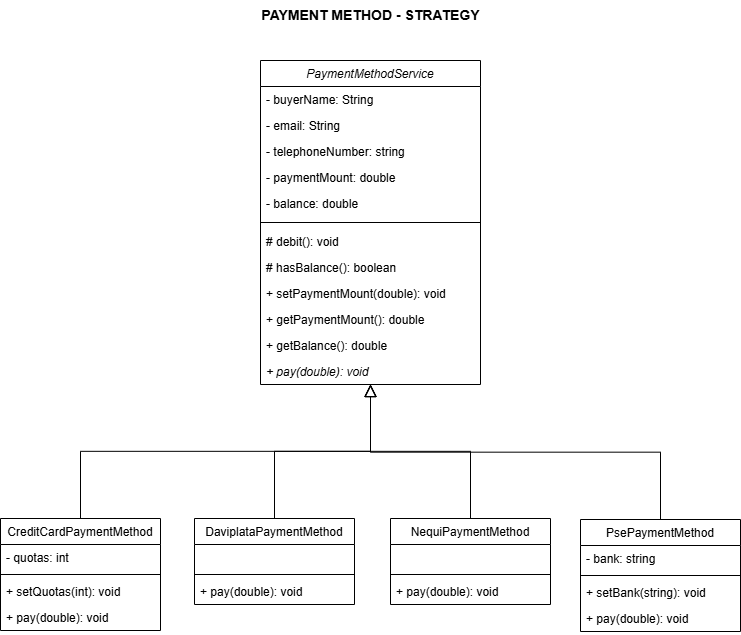

The diagram above was exported from draw.io. Its source (the exported page's mxGraphModel, read from the mxfile embedded in the PNG):
<mxGraphModel dx="928" dy="500" grid="1" gridSize="10" guides="1" tooltips="1" connect="1" arrows="1" fold="1" page="1" pageScale="1" pageWidth="827" pageHeight="1169" math="0" shadow="0">
  <root>
    <mxCell id="WIyWlLk6GJQsqaUBKTNV-0" />
    <mxCell id="WIyWlLk6GJQsqaUBKTNV-1" parent="WIyWlLk6GJQsqaUBKTNV-0" />
    <mxCell id="zkfFHV4jXpPFQw0GAbJ--0" value="PaymentMethodService" style="swimlane;fontStyle=2;align=center;verticalAlign=top;childLayout=stackLayout;horizontal=1;startSize=26;horizontalStack=0;resizeParent=1;resizeLast=0;collapsible=1;marginBottom=0;rounded=0;shadow=0;strokeWidth=1;" parent="WIyWlLk6GJQsqaUBKTNV-1" vertex="1">
      <mxGeometry x="320" y="100" width="220" height="324" as="geometry">
        <mxRectangle x="230" y="140" width="160" height="26" as="alternateBounds" />
      </mxGeometry>
    </mxCell>
    <mxCell id="zkfFHV4jXpPFQw0GAbJ--1" value="- buyerName: String" style="text;align=left;verticalAlign=top;spacingLeft=4;spacingRight=4;overflow=hidden;rotatable=0;points=[[0,0.5],[1,0.5]];portConstraint=eastwest;" parent="zkfFHV4jXpPFQw0GAbJ--0" vertex="1">
      <mxGeometry y="26" width="220" height="26" as="geometry" />
    </mxCell>
    <mxCell id="zkfFHV4jXpPFQw0GAbJ--2" value="- email: String" style="text;align=left;verticalAlign=top;spacingLeft=4;spacingRight=4;overflow=hidden;rotatable=0;points=[[0,0.5],[1,0.5]];portConstraint=eastwest;rounded=0;shadow=0;html=0;" parent="zkfFHV4jXpPFQw0GAbJ--0" vertex="1">
      <mxGeometry y="52" width="220" height="26" as="geometry" />
    </mxCell>
    <mxCell id="zkfFHV4jXpPFQw0GAbJ--3" value="- telephoneNumber: string&#10;&#10;&#10;" style="text;align=left;verticalAlign=top;spacingLeft=4;spacingRight=4;overflow=hidden;rotatable=0;points=[[0,0.5],[1,0.5]];portConstraint=eastwest;rounded=0;shadow=0;html=0;" parent="zkfFHV4jXpPFQw0GAbJ--0" vertex="1">
      <mxGeometry y="78" width="220" height="26" as="geometry" />
    </mxCell>
    <mxCell id="kasXzvqMq8c1lm8_gAOS-7" value="- paymentMount: double&#10;&#10;&#10;" style="text;align=left;verticalAlign=top;spacingLeft=4;spacingRight=4;overflow=hidden;rotatable=0;points=[[0,0.5],[1,0.5]];portConstraint=eastwest;rounded=0;shadow=0;html=0;" vertex="1" parent="zkfFHV4jXpPFQw0GAbJ--0">
      <mxGeometry y="104" width="220" height="26" as="geometry" />
    </mxCell>
    <mxCell id="kasXzvqMq8c1lm8_gAOS-8" value="- balance: double&#10;&#10;&#10;" style="text;align=left;verticalAlign=top;spacingLeft=4;spacingRight=4;overflow=hidden;rotatable=0;points=[[0,0.5],[1,0.5]];portConstraint=eastwest;rounded=0;shadow=0;html=0;" vertex="1" parent="zkfFHV4jXpPFQw0GAbJ--0">
      <mxGeometry y="130" width="220" height="26" as="geometry" />
    </mxCell>
    <mxCell id="zkfFHV4jXpPFQw0GAbJ--4" value="" style="line;html=1;strokeWidth=1;align=left;verticalAlign=middle;spacingTop=-1;spacingLeft=3;spacingRight=3;rotatable=0;labelPosition=right;points=[];portConstraint=eastwest;" parent="zkfFHV4jXpPFQw0GAbJ--0" vertex="1">
      <mxGeometry y="156" width="220" height="12" as="geometry" />
    </mxCell>
    <mxCell id="zkfFHV4jXpPFQw0GAbJ--5" value="# debit(): void" style="text;align=left;verticalAlign=top;spacingLeft=4;spacingRight=4;overflow=hidden;rotatable=0;points=[[0,0.5],[1,0.5]];portConstraint=eastwest;" parent="zkfFHV4jXpPFQw0GAbJ--0" vertex="1">
      <mxGeometry y="168" width="220" height="26" as="geometry" />
    </mxCell>
    <mxCell id="kasXzvqMq8c1lm8_gAOS-9" value="# hasBalance(): boolean" style="text;align=left;verticalAlign=top;spacingLeft=4;spacingRight=4;overflow=hidden;rotatable=0;points=[[0,0.5],[1,0.5]];portConstraint=eastwest;" vertex="1" parent="zkfFHV4jXpPFQw0GAbJ--0">
      <mxGeometry y="194" width="220" height="26" as="geometry" />
    </mxCell>
    <mxCell id="kasXzvqMq8c1lm8_gAOS-12" value="+ setPaymentMount(double): void&#10;" style="text;align=left;verticalAlign=top;spacingLeft=4;spacingRight=4;overflow=hidden;rotatable=0;points=[[0,0.5],[1,0.5]];portConstraint=eastwest;" vertex="1" parent="zkfFHV4jXpPFQw0GAbJ--0">
      <mxGeometry y="220" width="220" height="26" as="geometry" />
    </mxCell>
    <mxCell id="kasXzvqMq8c1lm8_gAOS-13" value="+ getPaymentMount(): double&#10;" style="text;align=left;verticalAlign=top;spacingLeft=4;spacingRight=4;overflow=hidden;rotatable=0;points=[[0,0.5],[1,0.5]];portConstraint=eastwest;" vertex="1" parent="zkfFHV4jXpPFQw0GAbJ--0">
      <mxGeometry y="246" width="220" height="26" as="geometry" />
    </mxCell>
    <mxCell id="kasXzvqMq8c1lm8_gAOS-14" value="+ getBalance(): double&#10;" style="text;align=left;verticalAlign=top;spacingLeft=4;spacingRight=4;overflow=hidden;rotatable=0;points=[[0,0.5],[1,0.5]];portConstraint=eastwest;" vertex="1" parent="zkfFHV4jXpPFQw0GAbJ--0">
      <mxGeometry y="272" width="220" height="26" as="geometry" />
    </mxCell>
    <mxCell id="kasXzvqMq8c1lm8_gAOS-15" value="+ pay(double): void&#10;" style="text;align=left;verticalAlign=top;spacingLeft=4;spacingRight=4;overflow=hidden;rotatable=0;points=[[0,0.5],[1,0.5]];portConstraint=eastwest;fontStyle=2" vertex="1" parent="zkfFHV4jXpPFQw0GAbJ--0">
      <mxGeometry y="298" width="220" height="26" as="geometry" />
    </mxCell>
    <mxCell id="zkfFHV4jXpPFQw0GAbJ--6" value="CreditCardPaymentMethod" style="swimlane;fontStyle=0;align=center;verticalAlign=top;childLayout=stackLayout;horizontal=1;startSize=26;horizontalStack=0;resizeParent=1;resizeLast=0;collapsible=1;marginBottom=0;rounded=0;shadow=0;strokeWidth=1;" parent="WIyWlLk6GJQsqaUBKTNV-1" vertex="1">
      <mxGeometry x="60" y="558" width="160" height="112" as="geometry">
        <mxRectangle x="130" y="380" width="160" height="26" as="alternateBounds" />
      </mxGeometry>
    </mxCell>
    <mxCell id="zkfFHV4jXpPFQw0GAbJ--7" value="- quotas: int" style="text;align=left;verticalAlign=top;spacingLeft=4;spacingRight=4;overflow=hidden;rotatable=0;points=[[0,0.5],[1,0.5]];portConstraint=eastwest;" parent="zkfFHV4jXpPFQw0GAbJ--6" vertex="1">
      <mxGeometry y="26" width="160" height="26" as="geometry" />
    </mxCell>
    <mxCell id="zkfFHV4jXpPFQw0GAbJ--9" value="" style="line;html=1;strokeWidth=1;align=left;verticalAlign=middle;spacingTop=-1;spacingLeft=3;spacingRight=3;rotatable=0;labelPosition=right;points=[];portConstraint=eastwest;" parent="zkfFHV4jXpPFQw0GAbJ--6" vertex="1">
      <mxGeometry y="52" width="160" height="8" as="geometry" />
    </mxCell>
    <mxCell id="kasXzvqMq8c1lm8_gAOS-20" value="+ setQuotas(int): void&#10;" style="text;align=left;verticalAlign=top;spacingLeft=4;spacingRight=4;overflow=hidden;rotatable=0;points=[[0,0.5],[1,0.5]];portConstraint=eastwest;fontStyle=0" vertex="1" parent="zkfFHV4jXpPFQw0GAbJ--6">
      <mxGeometry y="60" width="160" height="26" as="geometry" />
    </mxCell>
    <mxCell id="kasXzvqMq8c1lm8_gAOS-21" value="+ pay(double): void&#10;" style="text;align=left;verticalAlign=top;spacingLeft=4;spacingRight=4;overflow=hidden;rotatable=0;points=[[0,0.5],[1,0.5]];portConstraint=eastwest;fontStyle=0" vertex="1" parent="zkfFHV4jXpPFQw0GAbJ--6">
      <mxGeometry y="86" width="160" height="26" as="geometry" />
    </mxCell>
    <mxCell id="zkfFHV4jXpPFQw0GAbJ--12" value="" style="endArrow=block;endSize=10;endFill=0;shadow=0;strokeWidth=1;rounded=0;curved=0;edgeStyle=elbowEdgeStyle;elbow=vertical;" parent="WIyWlLk6GJQsqaUBKTNV-1" source="zkfFHV4jXpPFQw0GAbJ--6" target="zkfFHV4jXpPFQw0GAbJ--0" edge="1">
      <mxGeometry width="160" relative="1" as="geometry">
        <mxPoint x="200" y="283" as="sourcePoint" />
        <mxPoint x="200" y="283" as="targetPoint" />
      </mxGeometry>
    </mxCell>
    <mxCell id="zkfFHV4jXpPFQw0GAbJ--13" value="DaviplataPaymentMethod" style="swimlane;fontStyle=0;align=center;verticalAlign=top;childLayout=stackLayout;horizontal=1;startSize=26;horizontalStack=0;resizeParent=1;resizeLast=0;collapsible=1;marginBottom=0;rounded=0;shadow=0;strokeWidth=1;" parent="WIyWlLk6GJQsqaUBKTNV-1" vertex="1">
      <mxGeometry x="254" y="558" width="160" height="86" as="geometry">
        <mxRectangle x="340" y="380" width="170" height="26" as="alternateBounds" />
      </mxGeometry>
    </mxCell>
    <mxCell id="zkfFHV4jXpPFQw0GAbJ--14" value=" " style="text;align=left;verticalAlign=top;spacingLeft=4;spacingRight=4;overflow=hidden;rotatable=0;points=[[0,0.5],[1,0.5]];portConstraint=eastwest;" parent="zkfFHV4jXpPFQw0GAbJ--13" vertex="1">
      <mxGeometry y="26" width="160" height="26" as="geometry" />
    </mxCell>
    <mxCell id="zkfFHV4jXpPFQw0GAbJ--15" value="" style="line;html=1;strokeWidth=1;align=left;verticalAlign=middle;spacingTop=-1;spacingLeft=3;spacingRight=3;rotatable=0;labelPosition=right;points=[];portConstraint=eastwest;" parent="zkfFHV4jXpPFQw0GAbJ--13" vertex="1">
      <mxGeometry y="52" width="160" height="8" as="geometry" />
    </mxCell>
    <mxCell id="kasXzvqMq8c1lm8_gAOS-24" value="+ pay(double): void&#10;" style="text;align=left;verticalAlign=top;spacingLeft=4;spacingRight=4;overflow=hidden;rotatable=0;points=[[0,0.5],[1,0.5]];portConstraint=eastwest;fontStyle=0" vertex="1" parent="zkfFHV4jXpPFQw0GAbJ--13">
      <mxGeometry y="60" width="160" height="26" as="geometry" />
    </mxCell>
    <mxCell id="zkfFHV4jXpPFQw0GAbJ--16" value="" style="endArrow=block;endSize=10;endFill=0;shadow=0;strokeWidth=1;rounded=0;curved=0;edgeStyle=elbowEdgeStyle;elbow=vertical;" parent="WIyWlLk6GJQsqaUBKTNV-1" source="zkfFHV4jXpPFQw0GAbJ--13" target="zkfFHV4jXpPFQw0GAbJ--0" edge="1">
      <mxGeometry width="160" relative="1" as="geometry">
        <mxPoint x="210" y="453" as="sourcePoint" />
        <mxPoint x="310" y="351" as="targetPoint" />
      </mxGeometry>
    </mxCell>
    <mxCell id="kasXzvqMq8c1lm8_gAOS-11" style="edgeStyle=elbowEdgeStyle;rounded=0;orthogonalLoop=1;jettySize=auto;html=1;elbow=vertical;endArrow=block;endFill=0;endSize=10;entryX=0.5;entryY=1;entryDx=0;entryDy=0;" edge="1" parent="WIyWlLk6GJQsqaUBKTNV-1" source="kasXzvqMq8c1lm8_gAOS-0" target="zkfFHV4jXpPFQw0GAbJ--0">
      <mxGeometry relative="1" as="geometry">
        <mxPoint x="300" y="340" as="targetPoint" />
      </mxGeometry>
    </mxCell>
    <mxCell id="kasXzvqMq8c1lm8_gAOS-0" value="NequiPaymentMethod" style="swimlane;fontStyle=0;align=center;verticalAlign=top;childLayout=stackLayout;horizontal=1;startSize=26;horizontalStack=0;resizeParent=1;resizeLast=0;collapsible=1;marginBottom=0;rounded=0;shadow=0;strokeWidth=1;" vertex="1" parent="WIyWlLk6GJQsqaUBKTNV-1">
      <mxGeometry x="450" y="558" width="160" height="86" as="geometry">
        <mxRectangle x="340" y="380" width="170" height="26" as="alternateBounds" />
      </mxGeometry>
    </mxCell>
    <mxCell id="kasXzvqMq8c1lm8_gAOS-1" value=" " style="text;align=left;verticalAlign=top;spacingLeft=4;spacingRight=4;overflow=hidden;rotatable=0;points=[[0,0.5],[1,0.5]];portConstraint=eastwest;" vertex="1" parent="kasXzvqMq8c1lm8_gAOS-0">
      <mxGeometry y="26" width="160" height="26" as="geometry" />
    </mxCell>
    <mxCell id="kasXzvqMq8c1lm8_gAOS-2" value="" style="line;html=1;strokeWidth=1;align=left;verticalAlign=middle;spacingTop=-1;spacingLeft=3;spacingRight=3;rotatable=0;labelPosition=right;points=[];portConstraint=eastwest;" vertex="1" parent="kasXzvqMq8c1lm8_gAOS-0">
      <mxGeometry y="52" width="160" height="8" as="geometry" />
    </mxCell>
    <mxCell id="kasXzvqMq8c1lm8_gAOS-25" value="+ pay(double): void&#10;" style="text;align=left;verticalAlign=top;spacingLeft=4;spacingRight=4;overflow=hidden;rotatable=0;points=[[0,0.5],[1,0.5]];portConstraint=eastwest;fontStyle=0" vertex="1" parent="kasXzvqMq8c1lm8_gAOS-0">
      <mxGeometry y="60" width="160" height="26" as="geometry" />
    </mxCell>
    <mxCell id="kasXzvqMq8c1lm8_gAOS-19" style="rounded=0;orthogonalLoop=1;jettySize=auto;html=1;endSize=10;endArrow=block;endFill=0;exitX=0.5;exitY=0;exitDx=0;exitDy=0;edgeStyle=elbowEdgeStyle;elbow=vertical;" edge="1" parent="WIyWlLk6GJQsqaUBKTNV-1" source="kasXzvqMq8c1lm8_gAOS-16" target="zkfFHV4jXpPFQw0GAbJ--0">
      <mxGeometry relative="1" as="geometry">
        <mxPoint x="650" y="400" as="targetPoint" />
        <mxPoint x="720" y="558" as="sourcePoint" />
      </mxGeometry>
    </mxCell>
    <mxCell id="kasXzvqMq8c1lm8_gAOS-16" value="PsePaymentMethod" style="swimlane;fontStyle=0;align=center;verticalAlign=top;childLayout=stackLayout;horizontal=1;startSize=26;horizontalStack=0;resizeParent=1;resizeLast=0;collapsible=1;marginBottom=0;rounded=0;shadow=0;strokeWidth=1;" vertex="1" parent="WIyWlLk6GJQsqaUBKTNV-1">
      <mxGeometry x="640" y="559" width="160" height="112" as="geometry">
        <mxRectangle x="340" y="380" width="170" height="26" as="alternateBounds" />
      </mxGeometry>
    </mxCell>
    <mxCell id="kasXzvqMq8c1lm8_gAOS-17" value="- bank: string" style="text;align=left;verticalAlign=top;spacingLeft=4;spacingRight=4;overflow=hidden;rotatable=0;points=[[0,0.5],[1,0.5]];portConstraint=eastwest;" vertex="1" parent="kasXzvqMq8c1lm8_gAOS-16">
      <mxGeometry y="26" width="160" height="26" as="geometry" />
    </mxCell>
    <mxCell id="kasXzvqMq8c1lm8_gAOS-18" value="" style="line;html=1;strokeWidth=1;align=left;verticalAlign=middle;spacingTop=-1;spacingLeft=3;spacingRight=3;rotatable=0;labelPosition=right;points=[];portConstraint=eastwest;" vertex="1" parent="kasXzvqMq8c1lm8_gAOS-16">
      <mxGeometry y="52" width="160" height="8" as="geometry" />
    </mxCell>
    <mxCell id="kasXzvqMq8c1lm8_gAOS-26" value="+ setBank(string): void&#10;" style="text;align=left;verticalAlign=top;spacingLeft=4;spacingRight=4;overflow=hidden;rotatable=0;points=[[0,0.5],[1,0.5]];portConstraint=eastwest;fontStyle=0" vertex="1" parent="kasXzvqMq8c1lm8_gAOS-16">
      <mxGeometry y="60" width="160" height="26" as="geometry" />
    </mxCell>
    <mxCell id="kasXzvqMq8c1lm8_gAOS-27" value="+ pay(double): void&#10;" style="text;align=left;verticalAlign=top;spacingLeft=4;spacingRight=4;overflow=hidden;rotatable=0;points=[[0,0.5],[1,0.5]];portConstraint=eastwest;fontStyle=0" vertex="1" parent="kasXzvqMq8c1lm8_gAOS-16">
      <mxGeometry y="86" width="160" height="26" as="geometry" />
    </mxCell>
    <mxCell id="kasXzvqMq8c1lm8_gAOS-28" value="&lt;b&gt;&lt;font style=&quot;font-size: 14px;&quot;&gt;PAYMENT METHOD - STRATEGY&lt;/font&gt;&lt;/b&gt;" style="text;html=1;align=center;verticalAlign=middle;resizable=0;points=[];autosize=1;strokeColor=none;fillColor=none;" vertex="1" parent="WIyWlLk6GJQsqaUBKTNV-1">
      <mxGeometry x="310" y="40" width="240" height="30" as="geometry" />
    </mxCell>
  </root>
</mxGraphModel>